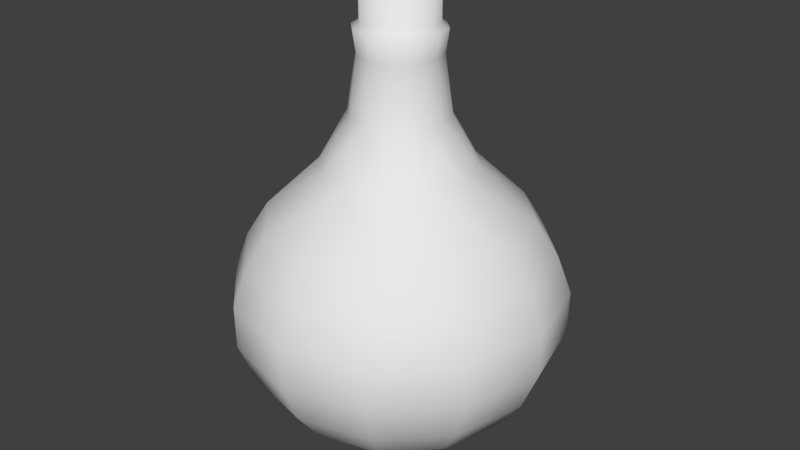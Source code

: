 # Source: spiritRegen.blend  (saved by Blender 2.78.0; exported with 4.5.12 LTS)
import bpy
from mathutils import Matrix  # noqa: F401  (used for matrix-valued properties, if any)

bpy.ops.wm.read_factory_settings(use_empty=True)
scene = bpy.context.scene
scene.name = 'Scene'

# ---- collections
col_collection_1 = bpy.data.collections.new('Collection 1'); scene.collection.children.link(col_collection_1)

# ---- materials (node trees are filled in below, after node groups)
mat_material_001 = bpy.data.materials.new('Material.001')
mat_material_001.alpha_threshold = 0.0
mat_material_001.use_transparent_shadow = False
mat_material_001.roughness = 0.5

# ---- material node trees

# ---- world
world_world = bpy.data.worlds.new('World'); scene.world = world_world
world_world.color = (0.05088, 0.05088, 0.05088)
world_world.use_sun_shadow = False
world_world.sun_shadow_jitter_overblur = 0.0
world_world.cycles.sampling_method = 'MANUAL'

# ---- meshes
me_sphere_001 = bpy.data.meshes.new('Sphere.001')
me_sphere_001.from_pydata([(0.1294, 0.2241, 2.516), (0.1195, 0.2073, 2.382), (0.2231, 0.3896, 1.749), (0.382, 0.6619, 1.444), (0.4452, 0.7712, 1.241), (0.4854, 0.8408, 1.024), (0.483, 0.8365, 0.7702), (0.433, 0.75, 0.529), (0.3536, 0.6124, 0.3219), (0.25, 0.433, 0.163), (0.1294, 0.2241, 0.0631), (0.2241, 0.1294, 2.516), (0.2072, 0.1196, 2.382), (0.3892, 0.2247, 1.749), (0.6619, 0.3822, 1.443), (0.7712, 0.4453, 1.241), (0.8408, 0.4854, 1.024), (0.8365, 0.483, 0.7702), (0.75, 0.433, 0.529), (0.6124, 0.3536, 0.3219), (0.433, 0.25, 0.163), (0.2241, 0.1294, 0.0631), (0.2588, 4.023e-07, 2.516), (0.2392, 3.983e-07, 2.382), (0.4494, 3.969e-07, 1.749), (0.7643, 3.824e-07, 1.443), (0.8905, 3.512e-07, 1.241), (0.9708, 3.795e-07, 1.024), (0.9659, 4.098e-07, 0.7702), (0.866, 3.8e-07, 0.529), (0.7071, 3.8e-07, 0.3219), (0.5, 3.651e-07, 0.163), (0.2588, 3.874e-07, 0.0631), (0.2241, -0.1294, 2.516), (0.2072, -0.1196, 2.382), (0.3892, -0.2247, 1.749), (0.6619, -0.3822, 1.443), (0.7712, -0.4453, 1.241), (0.8408, -0.4854, 1.024), (0.8365, -0.483, 0.7702), (0.75, -0.433, 0.529), (0.6124, -0.3536, 0.3219), (0.433, -0.25, 0.163), (0.2241, -0.1294, 0.0631), (0.1294, -0.2241, 2.516), (0.1195, -0.2073, 2.382), (0.2231, -0.3896, 1.749), (0.382, -0.6619, 1.444), (0.4452, -0.7712, 1.241), (0.4854, -0.8408, 1.024), (0.483, -0.8365, 0.7702), (0.433, -0.75, 0.529), (0.3536, -0.6124, 0.3219), (0.25, -0.433, 0.163), (0.1294, -0.2241, 0.0631), (0.1413, -0.2486, 2.046), (0.2479, -0.143, 2.046), (0.2862, 4.039e-07, 2.046), (0.2479, 0.143, 2.046), (0.1413, 0.2486, 2.046), (0.1091, -0.1889, 2.539), (0.1889, -0.1091, 2.539), (0.2182, 3.697e-07, 2.539), (0.1889, 0.1091, 2.539), (0.1091, 0.1889, 2.539), (0.1091, -0.1889, 2.701), (0.1889, -0.1091, 2.701), (0.2182, 3.697e-07, 2.701), (0.1889, 0.1091, 2.701), (0.1091, 0.1889, 2.701), (0.0, 0.2588, 2.516), (0.0, 0.4554, 1.754), (0.0, 0.8923, 1.243), (0.0, 0.5, 0.163), (-0.1294, 0.2241, 2.516), (-0.1195, 0.2073, 2.382), (-0.2231, 0.3896, 1.749), (-0.382, 0.6619, 1.444), (-0.4452, 0.7712, 1.241), (-0.4854, 0.8408, 1.024), (-0.483, 0.8365, 0.7702), (-0.433, 0.75, 0.529), (-0.3536, 0.6124, 0.3219), (-0.25, 0.433, 0.163), (-0.1294, 0.2241, 0.0631), (0.0, -0.2182, 2.701), (-0.2241, 0.1294, 2.516), (-0.2072, 0.1196, 2.382), (-0.3892, 0.2247, 1.749), (-0.6619, 0.3822, 1.443), (-0.7712, 0.4453, 1.241), (-0.8408, 0.4854, 1.024), (-0.8365, 0.483, 0.7702), (-0.75, 0.433, 0.529), (-0.6124, 0.3536, 0.3219), (-0.433, 0.25, 0.163), (-0.2241, 0.1294, 0.0631), (-0.2588, 4.023e-07, 2.516), (-0.2392, 3.983e-07, 2.382), (-0.4494, 3.969e-07, 1.749), (-0.7643, 3.824e-07, 1.443), (-0.8905, 3.512e-07, 1.241), (-0.9708, 3.795e-07, 1.024), (-0.9659, 4.098e-07, 0.7702), (-0.866, 3.8e-07, 0.529), (-0.7071, 3.8e-07, 0.3219), (-0.5, 3.651e-07, 0.163), (-0.2588, 3.874e-07, 0.0631), (-0.2241, -0.1294, 2.516), (-0.2072, -0.1196, 2.382), (-0.3892, -0.2247, 1.749), (-0.6619, -0.3822, 1.443), (-0.7712, -0.4453, 1.241), (-0.8408, -0.4854, 1.024), (-0.8365, -0.483, 0.7702), (-0.75, -0.433, 0.529), (-0.6124, -0.3536, 0.3219), (-0.433, -0.25, 0.163), (-0.2241, -0.1294, 0.0631), (-0.1294, -0.2241, 2.516), (-0.1195, -0.2073, 2.382), (-0.2231, -0.3896, 1.749), (-0.382, -0.6619, 1.444), (-0.4452, -0.7712, 1.241), (-0.4854, -0.8408, 1.024), (-0.483, -0.8365, 0.7702), (-0.433, -0.75, 0.529), (-0.3536, -0.6124, 0.3219), (-0.25, -0.433, 0.163), (-0.1294, -0.2241, 0.0631), (0.0, -0.2588, 2.516), (0.0, -0.2452, 2.386), (0.0, -0.4554, 1.754), (0.0, -0.7662, 1.445), (0.0, -0.8923, 1.243), (0.0, -0.9718, 1.024), (0.0, -0.9659, 0.7702), (0.0, -0.866, 0.529), (0.0, -0.7071, 0.3219), (0.0, -0.5, 0.163), (0.0, -0.2588, 0.0631), (0.0, 0.2946, 2.051), (0.0, -0.2946, 2.051), (-0.1413, -0.2486, 2.046), (-0.2479, -0.143, 2.046), (-0.2862, 4.039e-07, 2.046), (-0.2479, 0.143, 2.046), (-0.1413, 0.2486, 2.046), (0.0, 0.2452, 2.386), (0.0, 0.7662, 1.445), (0.0, 0.9718, 1.024), (0.0, 0.9659, 0.7702), (0.0, 0.866, 0.529), (0.0, 0.7071, 0.3219), (0.0, 0.2588, 0.0631), (0.0, 3.894e-07, 0.02903), (0.0, -0.2182, 2.539), (-0.1091, -0.1889, 2.539), (-0.1889, -0.1091, 2.539), (-0.2182, 3.697e-07, 2.539), (-0.1889, 0.1091, 2.539), (-0.1091, 0.1889, 2.539), (0.0, 0.2182, 2.539), (-0.1091, -0.1889, 2.701), (-0.1889, -0.1091, 2.701), (-0.2182, 3.697e-07, 2.701), (-0.1889, 0.1091, 2.701), (-0.1091, 0.1889, 2.701), (0.0, 0.2182, 2.701), (0.0, 1.937e-07, 2.701)], [], [(151, 150, 5, 6), (149, 71, 2, 3), (154, 73, 9, 10), (11, 63, 62, 22), (152, 151, 6, 7), (72, 149, 3, 4), (155, 154, 10), (148, 70, 0, 1), (153, 152, 7, 8), (150, 72, 4, 5), (141, 148, 1, 59), (73, 153, 8, 9), (4, 3, 14, 15), (155, 10, 21), (1, 0, 11, 12), (8, 7, 18, 19), (5, 4, 15, 16), (59, 1, 12, 58), (9, 8, 19, 20), (6, 5, 16, 17), (3, 2, 13, 14), (10, 9, 20, 21), (70, 162, 64, 0), (7, 6, 17, 18), (14, 13, 24, 25), (21, 20, 31, 32), (22, 62, 61, 33), (18, 17, 28, 29), (15, 14, 25, 26), (155, 21, 32), (12, 11, 22, 23), (19, 18, 29, 30), (16, 15, 26, 27), (58, 12, 23, 57), (20, 19, 30, 31), (17, 16, 27, 28), (27, 26, 37, 38), (57, 23, 34, 56), (31, 30, 41, 42), (28, 27, 38, 39), (25, 24, 35, 36), (32, 31, 42, 43), (33, 61, 60, 44), (29, 28, 39, 40), (26, 25, 36, 37), (155, 32, 43), (23, 22, 33, 34), (30, 29, 40, 41), (37, 36, 47, 48), (155, 43, 54), (34, 33, 44, 45), (41, 40, 51, 52), (38, 37, 48, 49), (56, 34, 45, 55), (42, 41, 52, 53), (39, 38, 49, 50), (36, 35, 46, 47), (43, 42, 53, 54), (44, 60, 156, 130), (40, 39, 50, 51), (50, 49, 135, 136), (47, 46, 132, 133), (54, 53, 139, 140), (69, 168, 169), (51, 50, 136, 137), (48, 47, 133, 134), (155, 54, 140), (45, 44, 130, 131), (52, 51, 137, 138), (49, 48, 134, 135), (55, 45, 131, 142), (53, 52, 138, 139), (71, 141, 59, 2), (2, 59, 58, 13), (13, 58, 57, 24), (24, 57, 56, 35), (35, 56, 55, 46), (46, 55, 142, 132), (63, 64, 69, 68), (0, 64, 63, 11), (61, 62, 67, 66), (156, 60, 65, 85), (64, 162, 168, 69), (62, 63, 68, 67), (60, 61, 66, 65), (85, 65, 169), (65, 66, 169), (66, 67, 169), (67, 68, 169), (68, 69, 169), (151, 80, 79, 150), (149, 77, 76, 71), (154, 84, 83, 73), (86, 97, 159, 160), (152, 81, 80, 151), (72, 78, 77, 149), (155, 84, 154), (148, 75, 74, 70), (153, 82, 81, 152), (150, 79, 78, 72), (141, 147, 75, 148), (73, 83, 82, 153), (78, 90, 89, 77), (155, 96, 84), (75, 87, 86, 74), (82, 94, 93, 81), (79, 91, 90, 78), (147, 146, 87, 75), (83, 95, 94, 82), (80, 92, 91, 79), (77, 89, 88, 76), (84, 96, 95, 83), (70, 74, 161, 162), (81, 93, 92, 80), (89, 100, 99, 88), (96, 107, 106, 95), (97, 108, 158, 159), (93, 104, 103, 92), (90, 101, 100, 89), (155, 107, 96), (87, 98, 97, 86), (94, 105, 104, 93), (91, 102, 101, 90), (146, 145, 98, 87), (95, 106, 105, 94), (92, 103, 102, 91), (102, 113, 112, 101), (145, 144, 109, 98), (106, 117, 116, 105), (103, 114, 113, 102), (100, 111, 110, 99), (107, 118, 117, 106), (108, 119, 157, 158), (104, 115, 114, 103), (101, 112, 111, 100), (155, 118, 107), (98, 109, 108, 97), (105, 116, 115, 104), (112, 123, 122, 111), (155, 129, 118), (109, 120, 119, 108), (116, 127, 126, 115), (113, 124, 123, 112), (144, 143, 120, 109), (117, 128, 127, 116), (114, 125, 124, 113), (111, 122, 121, 110), (118, 129, 128, 117), (119, 130, 156, 157), (115, 126, 125, 114), (125, 136, 135, 124), (122, 133, 132, 121), (129, 140, 139, 128), (167, 169, 168), (126, 137, 136, 125), (123, 134, 133, 122), (155, 140, 129), (120, 131, 130, 119), (127, 138, 137, 126), (124, 135, 134, 123), (143, 142, 131, 120), (128, 139, 138, 127), (71, 76, 147, 141), (76, 88, 146, 147), (88, 99, 145, 146), (99, 110, 144, 145), (110, 121, 143, 144), (121, 132, 142, 143), (160, 166, 167, 161), (74, 86, 160, 161), (158, 164, 165, 159), (156, 85, 163, 157), (161, 167, 168, 162), (159, 165, 166, 160), (157, 163, 164, 158), (85, 169, 163), (163, 169, 164), (164, 169, 165), (165, 169, 166), (166, 169, 167)])
me_sphere_001.polygons.foreach_set('use_smooth', [True] * 180)
_uv = me_sphere_001.uv_layers.new(name='UVMap')
_uv.uv.foreach_set('vector', [0.002051, 0.6985, 0.0, 0.6181, 0.1457, 0.6245, 0.1469, 0.7049, 0.02365, 0.4644, 0.0611, 0.3366, 0.1288, 0.3404, 0.1384, 0.4699, 0.7074, 0.7695, 0.7028, 0.8553, 0.6306, 0.8319, 0.6701, 0.7574, 0.007945, 0.8011, 0.02029, 0.8076, 0.0136, 0.8354, 0.0, 0.8341, 0.01584, 0.7658, 0.002051, 0.6985, 0.1469, 0.7049, 0.1457, 0.7715, 0.00886, 0.541, 0.02365, 0.4644, 0.1384, 0.4699, 0.1426, 0.5471, 0.7074, 0.6824, 0.7074, 0.7695, 0.6701, 0.7574, 0.08424, 0.115, 0.08186, 0.07511, 0.1207, 0.07682, 0.1208, 0.1174, 0.6938, 0.9339, 0.6811, 1.0, 0.5562, 0.9595, 0.5918, 0.9009, 0.0, 0.6181, 0.00886, 0.541, 0.1426, 0.5471, 0.1457, 0.6245, 0.07976, 0.2265, 0.08424, 0.115, 0.1208, 0.1174, 0.1232, 0.2291, 0.7028, 0.8553, 0.6938, 0.9339, 0.5918, 0.9009, 0.6306, 0.8319, 0.1426, 0.5471, 0.1384, 0.4699, 0.2481, 0.4542, 0.2703, 0.5288, 0.7074, 0.6824, 0.6701, 0.7574, 0.6421, 0.7258, 0.1208, 0.1174, 0.1207, 0.07682, 0.1578, 0.07147, 0.1552, 0.1125, 0.5918, 0.9009, 0.5562, 0.9595, 0.4626, 0.8537, 0.5154, 0.8145, 0.1457, 0.6245, 0.1426, 0.5471, 0.2703, 0.5288, 0.2849, 0.6044, 0.1232, 0.2291, 0.1208, 0.1174, 0.1552, 0.1125, 0.1648, 0.2233, 0.6306, 0.8319, 0.5918, 0.9009, 0.5154, 0.8145, 0.5766, 0.7709, 0.1469, 0.7049, 0.1457, 0.6245, 0.2849, 0.6044, 0.2854, 0.6849, 0.1384, 0.4699, 0.1288, 0.3404, 0.1937, 0.3313, 0.2481, 0.4542, 0.6701, 0.7574, 0.6306, 0.8319, 0.5766, 0.7709, 0.6421, 0.7258, 0.08186, 0.07511, 0.08685, 0.06385, 0.1196, 0.0653, 0.1207, 0.07682, 0.1457, 0.7715, 0.1469, 0.7049, 0.2854, 0.6849, 0.2699, 0.7536, 0.4519, 0.158, 0.5654, 0.1059, 0.5836, 0.1615, 0.4829, 0.2526, 0.6421, 0.7258, 0.5766, 0.7709, 0.5552, 0.6885, 0.631, 0.6832, 0.0, 0.8341, 0.0136, 0.8354, 0.02029, 0.8697, 0.007945, 0.8747, 0.4626, 0.8537, 0.4218, 0.8859, 0.3805, 0.7268, 0.4255, 0.7111, 0.2703, 0.5288, 0.2481, 0.4542, 0.3233, 0.4217, 0.358, 0.4909, 0.7074, 0.6824, 0.6421, 0.7258, 0.631, 0.6832, 0.1552, 0.1125, 0.1578, 0.07147, 0.1833, 0.06048, 0.1787, 0.1023, 0.5154, 0.8145, 0.4626, 0.8537, 0.4255, 0.7111, 0.4851, 0.6981, 0.2849, 0.6044, 0.2703, 0.5288, 0.358, 0.4909, 0.3805, 0.5632, 0.1648, 0.2233, 0.1552, 0.1125, 0.1787, 0.1023, 0.193, 0.2112, 0.5766, 0.7709, 0.5154, 0.8145, 0.4851, 0.6981, 0.5552, 0.6885, 0.2854, 0.6849, 0.2849, 0.6044, 0.3805, 0.5632, 0.3805, 0.6439, 0.3994, 0.3636, 0.4362, 0.3078, 0.5302, 0.4032, 0.5019, 0.4676, 0.6469, 0.08165, 0.685, 0.0, 0.7102, 0.02562, 0.6771, 0.1123, 0.5552, 0.6885, 0.4851, 0.6981, 0.509, 0.5827, 0.5721, 0.607, 0.3805, 0.4228, 0.3994, 0.3636, 0.5019, 0.4676, 0.4824, 0.5263, 0.4829, 0.2526, 0.5836, 0.1615, 0.6311, 0.2096, 0.5636, 0.3345, 0.631, 0.6832, 0.5552, 0.6885, 0.5721, 0.607, 0.6398, 0.641, 0.007945, 0.8747, 0.02029, 0.8697, 0.03859, 0.9012, 0.02965, 0.9122, 0.804, 0.5588, 0.875, 0.5275, 0.9111, 0.6333, 0.8363, 0.6536, 0.4362, 0.3078, 0.4829, 0.2526, 0.5636, 0.3345, 0.5302, 0.4032, 0.7074, 0.6824, 0.631, 0.6832, 0.6398, 0.641, 0.1024, 0.8276, 0.1063, 0.7836, 0.119, 0.7741, 0.1202, 0.8184, 0.4851, 0.6981, 0.4255, 0.7111, 0.4548, 0.5698, 0.509, 0.5827, 0.5302, 0.4032, 0.5636, 0.3345, 0.6725, 0.3815, 0.657, 0.4581, 0.7074, 0.6824, 0.6398, 0.641, 0.6661, 0.6105, 0.1202, 0.8184, 0.119, 0.7741, 0.1561, 0.7715, 0.1545, 0.8161, 0.7669, 0.6854, 0.8363, 0.6536, 0.8519, 0.7939, 0.7796, 0.7999, 0.5019, 0.4676, 0.5302, 0.4032, 0.657, 0.4581, 0.6402, 0.5275, 0.1071, 0.9208, 0.1202, 0.8184, 0.1545, 0.8161, 0.1487, 0.9179, 0.7074, 0.7264, 0.7669, 0.6854, 0.7796, 0.7999, 0.7164, 0.8074, 0.9111, 0.6333, 0.9825, 0.6315, 1.0, 0.7888, 0.9284, 0.7897, 0.5636, 0.3345, 0.6311, 0.2096, 0.6955, 0.2372, 0.6725, 0.3815, 0.6398, 0.641, 0.5721, 0.607, 0.6229, 0.548, 0.6661, 0.6105, 0.02965, 0.9122, 0.03859, 0.9012, 0.06359, 0.9216, 0.05931, 0.9364, 0.8363, 0.6536, 0.9111, 0.6333, 0.9284, 0.7897, 0.8519, 0.7939, 0.9284, 0.7897, 1.0, 0.7888, 0.9941, 0.9549, 0.9225, 0.9549, 0.6725, 0.3815, 0.6955, 0.2372, 0.7597, 0.2375, 0.7806, 0.3814, 0.6661, 0.6105, 0.6229, 0.548, 0.6938, 0.5275, 0.7028, 0.5999, 0.06848, 0.7715, 0.09347, 0.7753, 0.09347, 0.8374, 0.8519, 0.7939, 0.9284, 0.7897, 0.9225, 0.9549, 0.8466, 0.942, 0.657, 0.4581, 0.6725, 0.3815, 0.7806, 0.3814, 0.783, 0.458, 0.7074, 0.6824, 0.6661, 0.6105, 0.7028, 0.5999, 0.1545, 0.8161, 0.1561, 0.7715, 0.1923, 0.7766, 0.1911, 0.8186, 0.7796, 0.7999, 0.8519, 0.7939, 0.8466, 0.942, 0.7752, 0.9209, 0.6402, 0.5275, 0.657, 0.4581, 0.783, 0.458, 0.7772, 0.5275, 0.1487, 0.9179, 0.1545, 0.8161, 0.1911, 0.8186, 0.1921, 0.9208, 0.7164, 0.8074, 0.7796, 0.7999, 0.7752, 0.9209, 0.7134, 0.8929, 0.0611, 0.3366, 0.07976, 0.2265, 0.1232, 0.2291, 0.1288, 0.3404, 0.1288, 0.3404, 0.1232, 0.2291, 0.1648, 0.2233, 0.1937, 0.3313, 0.1937, 0.3313, 0.1648, 0.2233, 0.193, 0.2112, 0.238, 0.3122, 0.5836, 0.1615, 0.6469, 0.08165, 0.6771, 0.1123, 0.6311, 0.2096, 0.6311, 0.2096, 0.6771, 0.1123, 0.7184, 0.1299, 0.6955, 0.2372, 0.6955, 0.2372, 0.7184, 0.1299, 0.7599, 0.1306, 0.7597, 0.2375, 0.1508, 0.06078, 0.1196, 0.0653, 0.1187, 0.01378, 0.15, 0.009267, 0.1207, 0.07682, 0.1196, 0.0653, 0.1508, 0.06078, 0.1578, 0.07147, 0.02029, 0.8697, 0.0136, 0.8354, 0.04349, 0.8132, 0.05018, 0.8474, 0.1967, 0.8442, 0.1984, 0.8069, 0.2437, 0.8069, 0.242, 0.8442, 0.1196, 0.0653, 0.08685, 0.06385, 0.08601, 0.01233, 0.1187, 0.01378, 0.1723, 0.05152, 0.1508, 0.06078, 0.15, 0.009267, 0.1715, 0.0, 0.1984, 0.8069, 0.1948, 0.7715, 0.2401, 0.7715, 0.2437, 0.8069, 0.09347, 0.8994, 0.06848, 0.879, 0.09347, 0.8374, 0.06848, 0.879, 0.05018, 0.8474, 0.09347, 0.8374, 0.05018, 0.8474, 0.04349, 0.8132, 0.09347, 0.8374, 0.04349, 0.8132, 0.05018, 0.7854, 0.09347, 0.8374, 0.05018, 0.7854, 0.06848, 0.7715, 0.09347, 0.8374, 0.002051, 0.6985, 0.1469, 0.7049, 0.1457, 0.6245, 0.0, 0.6181, 0.02365, 0.4644, 0.1384, 0.4699, 0.1288, 0.3404, 0.0611, 0.3366, 0.7074, 0.7695, 0.6701, 0.7574, 0.6306, 0.8319, 0.7028, 0.8553, 0.007945, 0.8011, 0.0, 0.8341, 0.0136, 0.8354, 0.02029, 0.8076, 0.01584, 0.7658, 0.1457, 0.7715, 0.1469, 0.7049, 0.002051, 0.6985, 0.00886, 0.541, 0.1426, 0.5471, 0.1384, 0.4699, 0.02365, 0.4644, 0.7074, 0.6824, 0.6701, 0.7574, 0.7074, 0.7695, 0.08424, 0.115, 0.1208, 0.1174, 0.1207, 0.07682, 0.08186, 0.07511, 0.6938, 0.9339, 0.5918, 0.9009, 0.5562, 0.9595, 0.6811, 1.0, 0.0, 0.6181, 0.1457, 0.6245, 0.1426, 0.5471, 0.00886, 0.541, 0.07976, 0.2265, 0.1232, 0.2291, 0.1208, 0.1174, 0.08424, 0.115, 0.7028, 0.8553, 0.6306, 0.8319, 0.5918, 0.9009, 0.6938, 0.9339, 0.1426, 0.5471, 0.2703, 0.5288, 0.2481, 0.4542, 0.1384, 0.4699, 0.7074, 0.6824, 0.6421, 0.7258, 0.6701, 0.7574, 0.1208, 0.1174, 0.1552, 0.1125, 0.1578, 0.07147, 0.1207, 0.07682, 0.5918, 0.9009, 0.5154, 0.8145, 0.4626, 0.8537, 0.5562, 0.9595, 0.1457, 0.6245, 0.2849, 0.6044, 0.2703, 0.5288, 0.1426, 0.5471, 0.1232, 0.2291, 0.1648, 0.2233, 0.1552, 0.1125, 0.1208, 0.1174, 0.6306, 0.8319, 0.5766, 0.7709, 0.5154, 0.8145, 0.5918, 0.9009, 0.1469, 0.7049, 0.2854, 0.6849, 0.2849, 0.6044, 0.1457, 0.6245, 0.1384, 0.4699, 0.2481, 0.4542, 0.1937, 0.3313, 0.1288, 0.3404, 0.6701, 0.7574, 0.6421, 0.7258, 0.5766, 0.7709, 0.6306, 0.8319, 0.08186, 0.07511, 0.1207, 0.07682, 0.1196, 0.0653, 0.08685, 0.06385, 0.1457, 0.7715, 0.2699, 0.7536, 0.2854, 0.6849, 0.1469, 0.7049, 0.4519, 0.158, 0.4829, 0.2526, 0.5836, 0.1615, 0.5654, 0.1059, 0.6421, 0.7258, 0.631, 0.6832, 0.5552, 0.6885, 0.5766, 0.7709, 0.0, 0.8341, 0.007945, 0.8747, 0.02029, 0.8697, 0.0136, 0.8354, 0.4626, 0.8537, 0.4255, 0.7111, 0.3805, 0.7268, 0.4218, 0.8859, 0.2703, 0.5288, 0.358, 0.4909, 0.3233, 0.4217, 0.2481, 0.4542, 0.7074, 0.6824, 0.631, 0.6832, 0.6421, 0.7258, 0.1552, 0.1125, 0.1787, 0.1023, 0.1833, 0.06048, 0.1578, 0.07147, 0.5154, 0.8145, 0.4851, 0.6981, 0.4255, 0.7111, 0.4626, 0.8537, 0.2849, 0.6044, 0.3805, 0.5632, 0.358, 0.4909, 0.2703, 0.5288, 0.1648, 0.2233, 0.193, 0.2112, 0.1787, 0.1023, 0.1552, 0.1125, 0.5766, 0.7709, 0.5552, 0.6885, 0.4851, 0.6981, 0.5154, 0.8145, 0.2854, 0.6849, 0.3805, 0.6439, 0.3805, 0.5632, 0.2849, 0.6044, 0.3994, 0.3636, 0.5019, 0.4676, 0.5302, 0.4032, 0.4362, 0.3078, 0.6469, 0.08165, 0.6771, 0.1123, 0.7102, 0.02562, 0.685, 0.0, 0.5552, 0.6885, 0.5721, 0.607, 0.509, 0.5827, 0.4851, 0.6981, 0.3805, 0.4228, 0.4824, 0.5263, 0.5019, 0.4676, 0.3994, 0.3636, 0.4829, 0.2526, 0.5636, 0.3345, 0.6311, 0.2096, 0.5836, 0.1615, 0.631, 0.6832, 0.6398, 0.641, 0.5721, 0.607, 0.5552, 0.6885, 0.007945, 0.8747, 0.02965, 0.9122, 0.03859, 0.9012, 0.02029, 0.8697, 0.804, 0.5588, 0.8363, 0.6536, 0.9111, 0.6333, 0.875, 0.5275, 0.4362, 0.3078, 0.5302, 0.4032, 0.5636, 0.3345, 0.4829, 0.2526, 0.7074, 0.6824, 0.6398, 0.641, 0.631, 0.6832, 0.1024, 0.8276, 0.1202, 0.8184, 0.119, 0.7741, 0.1063, 0.7836, 0.4851, 0.6981, 0.509, 0.5827, 0.4548, 0.5698, 0.4255, 0.7111, 0.5302, 0.4032, 0.657, 0.4581, 0.6725, 0.3815, 0.5636, 0.3345, 0.7074, 0.6824, 0.6661, 0.6105, 0.6398, 0.641, 0.1202, 0.8184, 0.1545, 0.8161, 0.1561, 0.7715, 0.119, 0.7741, 0.7669, 0.6854, 0.7796, 0.7999, 0.8519, 0.7939, 0.8363, 0.6536, 0.5019, 0.4676, 0.6402, 0.5275, 0.657, 0.4581, 0.5302, 0.4032, 0.1071, 0.9208, 0.1487, 0.9179, 0.1545, 0.8161, 0.1202, 0.8184, 0.7074, 0.7264, 0.7164, 0.8074, 0.7796, 0.7999, 0.7669, 0.6854, 0.9111, 0.6333, 0.9284, 0.7897, 1.0, 0.7888, 0.9825, 0.6315, 0.5636, 0.3345, 0.6725, 0.3815, 0.6955, 0.2372, 0.6311, 0.2096, 0.6398, 0.641, 0.6661, 0.6105, 0.6229, 0.548, 0.5721, 0.607, 0.02965, 0.9122, 0.05931, 0.9364, 0.06359, 0.9216, 0.03859, 0.9012, 0.8363, 0.6536, 0.8519, 0.7939, 0.9284, 0.7897, 0.9111, 0.6333, 0.9284, 0.7897, 0.9225, 0.9549, 0.9941, 0.9549, 1.0, 0.7888, 0.6725, 0.3815, 0.7806, 0.3814, 0.7597, 0.2375, 0.6955, 0.2372, 0.6661, 0.6105, 0.7028, 0.5999, 0.6938, 0.5275, 0.6229, 0.548, 0.06848, 0.7715, 0.09347, 0.8374, 0.09347, 0.7753, 0.8519, 0.7939, 0.8466, 0.942, 0.9225, 0.9549, 0.9284, 0.7897, 0.657, 0.4581, 0.783, 0.458, 0.7806, 0.3814, 0.6725, 0.3815, 0.7074, 0.6824, 0.7028, 0.5999, 0.6661, 0.6105, 0.1545, 0.8161, 0.1911, 0.8186, 0.1923, 0.7766, 0.1561, 0.7715, 0.7796, 0.7999, 0.7752, 0.9209, 0.8466, 0.942, 0.8519, 0.7939, 0.6402, 0.5275, 0.7772, 0.5275, 0.783, 0.458, 0.657, 0.4581, 0.1487, 0.9179, 0.1921, 0.9208, 0.1911, 0.8186, 0.1545, 0.8161, 0.7164, 0.8074, 0.7134, 0.8929, 0.7752, 0.9209, 0.7796, 0.7999, 0.0611, 0.3366, 0.1288, 0.3404, 0.1232, 0.2291, 0.07976, 0.2265, 0.1288, 0.3404, 0.1937, 0.3313, 0.1648, 0.2233, 0.1232, 0.2291, 0.1937, 0.3313, 0.238, 0.3122, 0.193, 0.2112, 0.1648, 0.2233, 0.5836, 0.1615, 0.6311, 0.2096, 0.6771, 0.1123, 0.6469, 0.08165, 0.6311, 0.2096, 0.6955, 0.2372, 0.7184, 0.1299, 0.6771, 0.1123, 0.6955, 0.2372, 0.7597, 0.2375, 0.7599, 0.1306, 0.7184, 0.1299, 0.1508, 0.06078, 0.15, 0.009267, 0.1187, 0.01378, 0.1196, 0.0653, 0.1207, 0.07682, 0.1578, 0.07147, 0.1508, 0.06078, 0.1196, 0.0653, 0.02029, 0.8697, 0.05018, 0.8474, 0.04349, 0.8132, 0.0136, 0.8354, 0.1967, 0.8442, 0.242, 0.8442, 0.2437, 0.8069, 0.1984, 0.8069, 0.1196, 0.0653, 0.1187, 0.01378, 0.08601, 0.01233, 0.08685, 0.06385, 0.1723, 0.05152, 0.1715, 0.0, 0.15, 0.009267, 0.1508, 0.06078, 0.1984, 0.8069, 0.2437, 0.8069, 0.2401, 0.7715, 0.1948, 0.7715, 0.09347, 0.8994, 0.09347, 0.8374, 0.06848, 0.879, 0.06848, 0.879, 0.09347, 0.8374, 0.05018, 0.8474, 0.05018, 0.8474, 0.09347, 0.8374, 0.04349, 0.8132, 0.04349, 0.8132, 0.09347, 0.8374, 0.05018, 0.7854, 0.05018, 0.7854, 0.09347, 0.8374, 0.06848, 0.7715])
me_sphere_001.materials.append(mat_material_001)
me_sphere_001.use_remesh_preserve_volume = False
me_sphere_001.use_remesh_preserve_attributes = False
me_sphere_001.use_mirror_vertex_groups = False
me_sphere_001.update()

# ---- objects
ob_spiritregen = bpy.data.objects.new('spiritRegen', me_sphere_001)

# ---- transforms, parenting, visibility, modifiers, constraints
ob_spiritregen.location = (0.0, 0.0, 0.0)
ob_spiritregen.lineart.crease_threshold = 0.0

# ---- collection membership
col_collection_1.objects.link(ob_spiritregen)

# ---- scene / render settings (as saved in the file)
scene.frame_start = 1; scene.frame_end = 250; scene.frame_set(1)
scene.render.engine = 'BLENDER_EEVEE_NEXT'
scene.render.resolution_percentage = 50
scene.render.dither_intensity = 0.0
scene.cycles.use_denoising = False
scene.cycles.samples = 128
scene.cycles.sampling_pattern = 'TABULATED_SOBOL'
scene.cycles.light_sampling_threshold = 0.0
scene.cycles.use_adaptive_sampling = False
scene.cycles.use_light_tree = False
scene.cycles.blur_glossy = 0.0
scene.cycles.sample_clamp_indirect = 0.0
scene.view_settings.view_transform = 'Standard'
bpy.context.view_layer.update()

# ---- added for rendering (the .blend has no active camera and no usable light): camera, sun
cam_auto = bpy.data.cameras.new('AutoCamera')
cam_auto.lens = 50.0
cam_auto.sensor_width = 36.0
cam_auto.clip_end = 1000.0
ob_auto_camera = bpy.data.objects.new('AutoCamera', cam_auto)
scene.collection.objects.link(ob_auto_camera)
ob_auto_camera.location = (3.54565, -4.25478, 4.20139)
ob_auto_camera.rotation_euler = (1.09748, -7.21219e-08, 0.694738)
scene.camera = ob_auto_camera
light_auto_sun = bpy.data.lights.new('AutoSun', 'SUN')
light_auto_sun.energy = 3.0
light_auto_sun.angle = 0.0523599
ob_auto_sun = bpy.data.objects.new('AutoSun', light_auto_sun)
scene.collection.objects.link(ob_auto_sun)
ob_auto_sun.rotation_euler = (0.872665, 0.174533, 0.523599)
bpy.context.view_layer.update()
